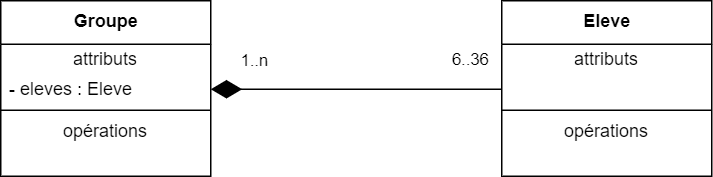

The diagram above was exported from draw.io. Its source (the exported page's mxGraphModel, read from the mxfile embedded in the PNG):
<mxGraphModel dx="1038" dy="657" grid="0" gridSize="10" guides="1" tooltips="1" connect="1" arrows="1" fold="1" page="1" pageScale="1" pageWidth="1100" pageHeight="850" math="0" shadow="0">
  <root>
    <mxCell id="0" />
    <mxCell id="1" parent="0" />
    <mxCell id="2" value="&lt;b&gt;Groupe&lt;/b&gt;" style="swimlane;fontStyle=0;align=center;verticalAlign=top;childLayout=stackLayout;horizontal=1;startSize=29;horizontalStack=0;resizeParent=1;resizeParentMax=0;resizeLast=0;collapsible=0;marginBottom=0;html=1;" vertex="1" parent="1">
      <mxGeometry x="341" y="837" width="140" height="117" as="geometry" />
    </mxCell>
    <mxCell id="3" value="attributs" style="text;html=1;strokeColor=none;fillColor=none;align=center;verticalAlign=middle;spacingLeft=4;spacingRight=4;overflow=hidden;rotatable=0;points=[[0,0.5],[1,0.5]];portConstraint=eastwest;" vertex="1" parent="2">
      <mxGeometry y="29" width="140" height="20" as="geometry" />
    </mxCell>
    <mxCell id="4" value="- eleves : Eleve" style="text;html=1;strokeColor=none;fillColor=none;align=left;verticalAlign=middle;spacingLeft=4;spacingRight=4;overflow=hidden;rotatable=0;points=[[0,0.5],[1,0.5]];portConstraint=eastwest;" vertex="1" parent="2">
      <mxGeometry y="49" width="140" height="20" as="geometry" />
    </mxCell>
    <mxCell id="5" value="" style="line;strokeWidth=1;fillColor=none;align=left;verticalAlign=middle;spacingTop=-1;spacingLeft=3;spacingRight=3;rotatable=0;labelPosition=right;points=[];portConstraint=eastwest;" vertex="1" parent="2">
      <mxGeometry y="69" width="140" height="8" as="geometry" />
    </mxCell>
    <mxCell id="6" value="opérations" style="text;html=1;strokeColor=none;fillColor=none;align=center;verticalAlign=middle;spacingLeft=4;spacingRight=4;overflow=hidden;rotatable=0;points=[[0,0.5],[1,0.5]];portConstraint=eastwest;" vertex="1" parent="2">
      <mxGeometry y="77" width="140" height="20" as="geometry" />
    </mxCell>
    <mxCell id="7" value="&amp;nbsp;&amp;nbsp;" style="text;html=1;strokeColor=none;fillColor=none;align=left;verticalAlign=middle;spacingLeft=4;spacingRight=4;overflow=hidden;rotatable=0;points=[[0,0.5],[1,0.5]];portConstraint=eastwest;" vertex="1" parent="2">
      <mxGeometry y="97" width="140" height="20" as="geometry" />
    </mxCell>
    <mxCell id="8" value="&lt;b&gt;Eleve&lt;/b&gt;" style="swimlane;fontStyle=0;align=center;verticalAlign=top;childLayout=stackLayout;horizontal=1;startSize=29;horizontalStack=0;resizeParent=1;resizeParentMax=0;resizeLast=0;collapsible=0;marginBottom=0;html=1;" vertex="1" parent="1">
      <mxGeometry x="675" y="837" width="140" height="117" as="geometry" />
    </mxCell>
    <mxCell id="9" value="attributs" style="text;html=1;strokeColor=none;fillColor=none;align=center;verticalAlign=middle;spacingLeft=4;spacingRight=4;overflow=hidden;rotatable=0;points=[[0,0.5],[1,0.5]];portConstraint=eastwest;" vertex="1" parent="8">
      <mxGeometry y="29" width="140" height="20" as="geometry" />
    </mxCell>
    <mxCell id="10" value="&amp;nbsp;&amp;nbsp;" style="text;html=1;strokeColor=none;fillColor=none;align=left;verticalAlign=middle;spacingLeft=4;spacingRight=4;overflow=hidden;rotatable=0;points=[[0,0.5],[1,0.5]];portConstraint=eastwest;" vertex="1" parent="8">
      <mxGeometry y="49" width="140" height="20" as="geometry" />
    </mxCell>
    <mxCell id="11" value="" style="line;strokeWidth=1;fillColor=none;align=left;verticalAlign=middle;spacingTop=-1;spacingLeft=3;spacingRight=3;rotatable=0;labelPosition=right;points=[];portConstraint=eastwest;" vertex="1" parent="8">
      <mxGeometry y="69" width="140" height="8" as="geometry" />
    </mxCell>
    <mxCell id="12" value="opérations" style="text;html=1;strokeColor=none;fillColor=none;align=center;verticalAlign=middle;spacingLeft=4;spacingRight=4;overflow=hidden;rotatable=0;points=[[0,0.5],[1,0.5]];portConstraint=eastwest;" vertex="1" parent="8">
      <mxGeometry y="77" width="140" height="20" as="geometry" />
    </mxCell>
    <mxCell id="13" value="&amp;nbsp;&amp;nbsp;" style="text;html=1;strokeColor=none;fillColor=none;align=left;verticalAlign=middle;spacingLeft=4;spacingRight=4;overflow=hidden;rotatable=0;points=[[0,0.5],[1,0.5]];portConstraint=eastwest;" vertex="1" parent="8">
      <mxGeometry y="97" width="140" height="20" as="geometry" />
    </mxCell>
    <mxCell id="14" style="edgeStyle=orthogonalEdgeStyle;rounded=0;orthogonalLoop=1;jettySize=auto;html=1;exitX=0;exitY=0.5;exitDx=0;exitDy=0;entryX=1;entryY=0.5;entryDx=0;entryDy=0;endArrow=diamondThin;endFill=1;endSize=18;snapToPoint=0;orthogonal=0;" edge="1" source="10" target="4" parent="1">
      <mxGeometry relative="1" as="geometry" />
    </mxCell>
    <mxCell id="15" value="1..n" style="edgeLabel;html=1;align=center;verticalAlign=middle;resizable=0;points=[];" vertex="1" connectable="0" parent="14">
      <mxGeometry x="0.8095" relative="1" as="geometry">
        <mxPoint x="10" y="-20" as="offset" />
      </mxGeometry>
    </mxCell>
    <mxCell id="16" value="6..36" style="edgeLabel;html=1;align=center;verticalAlign=middle;resizable=0;points=[];" vertex="1" connectable="0" parent="14">
      <mxGeometry x="-0.8454" y="-1" relative="1" as="geometry">
        <mxPoint x="-7" y="-20" as="offset" />
      </mxGeometry>
    </mxCell>
  </root>
</mxGraphModel>